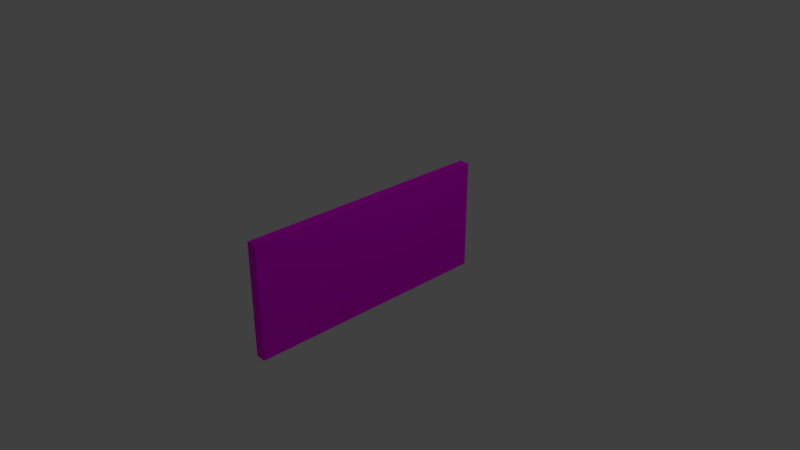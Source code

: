 # Source: Blocked.blend  (saved by Blender 2.79.0; exported with 4.5.12 LTS)
import bpy
from mathutils import Matrix  # noqa: F401  (used for matrix-valued properties, if any)

bpy.ops.wm.read_factory_settings(use_empty=True)
scene = bpy.context.scene
scene.name = 'Scene'

# ---- collections
col_collection_1 = bpy.data.collections.new('Collection 1'); scene.collection.children.link(col_collection_1)

# ---- images (referenced by path relative to the original .blend; pixels are not part of the script)
import os
ASSET_DIR = os.environ.get("B2B_ASSET_DIR", "")  # directory of the original .blend (textures are referenced by path, not embedded)
HERE = os.path.dirname(os.path.abspath(__file__))  # packed textures are extracted next to this script under _unpacked/

def load_image(name, relpath, width, height, colorspace="sRGB"):
    """Load a texture the original file referenced (path relative to the .blend, or extracted next to this script)."""
    p = next((c for c in (os.path.join(HERE, relpath), os.path.join(ASSET_DIR, relpath)) if relpath and os.path.exists(c)), "")
    if p:
        img = bpy.data.images.load(p, check_existing=True)
        img.name = name
    else:  # same state as the original file: an image datablock whose file is absent (Cycles renders it pink)
        img = bpy.data.images.new(name, width, height)
        img.source = "FILE"
        img.filepath = "//" + (relpath or name)
    img.colorspace_settings.name = colorspace
    return img
img_blocked_png = load_image('Blocked.png', 'Blocked.png', 1024, 1024, 'sRGB')

# ---- materials (node trees are filled in below, after node groups)
mat_material_002 = bpy.data.materials.new('Material.002')
mat_material_002.alpha_threshold = 0.0
mat_material_002.roughness = 0.5

# ---- material node trees
mat_material_002.use_nodes = True; mat_material_002.node_tree.nodes.clear()
_N = mat_material_002.node_tree.nodes; _L = mat_material_002.node_tree.links
n0 = _N.new('ShaderNodeOutputMaterial'); n0.name = 'Material Output'; n0.location = (300, 300)
n1 = _N.new('ShaderNodeBsdfDiffuse'); n1.name = 'Diffuse BSDF'; n1.location = (10, 300)
n2 = _N.new('ShaderNodeTexImage'); n2.name = 'Image Texture'; n2.location = (-180, 300)
n2.width = 140
n2.image = img_blocked_png
_L.new(n1.outputs[0], n0.inputs[0])
_L.new(n2.outputs[0], n1.inputs[0])
n0.is_active_output = True

# ---- world
world_world = bpy.data.worlds.new('World'); scene.world = world_world
world_world.color = (0.05088, 0.05088, 0.05088)
world_world.use_sun_shadow = False
world_world.sun_shadow_jitter_overblur = 0.0
world_world.cycles.sampling_method = 'MANUAL'

# ---- cameras
cam_camera = bpy.data.cameras.new('Camera')
cam_camera.clip_end = 100.0
cam_camera.lens = 35.0
cam_camera.sensor_width = 32.0
cam_camera.sensor_height = 18.0
cam_camera.ortho_scale = 7.314
cam_camera.dof.focus_distance = 0.0

# ---- lights
light_lamp = bpy.data.lights.new('Lamp', 'POINT')
light_lamp.transmission_factor = 0.0
light_lamp.cutoff_distance = 30.0
light_lamp.energy = 100.0
light_lamp.shadow_buffer_clip_start = 1.001
light_lamp.shadow_soft_size = 0.1
light_lamp.shadow_maximum_resolution = 0.006
light_lamp.use_absolute_resolution = True

# ---- meshes
me_cube = bpy.data.meshes.new('Cube')
me_cube.from_pydata([(0.07312, 1.756, -0.7787), (0.07312, -1.756, -0.7787), (-0.07312, -1.756, -0.7787), (-0.07312, 1.756, -0.7787), (0.07312, 1.756, 0.7787), (0.07312, -1.756, 0.7787), (-0.07312, -1.756, 0.7787), (-0.07312, 1.756, 0.7787)], [], [(0, 1, 2, 3), (4, 7, 6, 5), (0, 4, 5, 1), (1, 5, 6, 2), (2, 6, 7, 3), (4, 0, 3, 7)])
_uv = me_cube.uv_layers.new(name='UVMap')
_uv.uv.foreach_set('vector', [1.788e-07, 0.0823, 1.0, 0.0823, 1.0, 0.1235, 0.0, 0.1235, 1.0, 0.04115, 1.0, 0.0823, 5.364e-07, 0.0823, 0.0, 0.04115, 1.0, 0.5617, 1.0, 1.0, 2.98e-08, 1.0, 4.172e-07, 0.5617, 0.8867, 0.04115, 0.4433, 0.04115, 0.4433, 1.192e-07, 0.8867, 5.96e-08, 1.0, 0.1235, 1.0, 0.5617, 2.682e-07, 0.5617, 0.0, 0.1235, 0.0, 1.49e-07, 0.4433, 0.0, 0.4433, 0.04115, 0.0, 0.04115])
me_cube.materials.append(mat_material_002)
me_cube.use_remesh_preserve_volume = False
me_cube.use_remesh_preserve_attributes = False
me_cube.use_mirror_vertex_groups = False
me_cube.update()

# ---- objects
ob_cube = bpy.data.objects.new('Cube', me_cube)
ob_lamp = bpy.data.objects.new('Lamp', light_lamp)
ob_camera = bpy.data.objects.new('Camera', cam_camera)

# ---- transforms, parenting, visibility, modifiers, constraints
ob_cube.location = (0.0, 0.0, 0.0)
ob_cube.lock_rotations_4d = False
ob_cube.empty_display_type = 'ARROWS'
ob_cube.lineart.crease_threshold = 0.0
ob_lamp.location = (4.076, 1.005, 5.904)
ob_lamp.rotation_euler = (0.6503, 0.05522, 1.866)
ob_lamp.lock_rotations_4d = False
ob_lamp.empty_display_type = 'ARROWS'
ob_lamp.color = (0.0, 0.0, 0.0, 0.0)
ob_lamp.lineart.crease_threshold = 0.0
ob_camera.location = (7.481, -6.508, 5.344)
ob_camera.rotation_euler = (1.109, 0.0, 0.8149)
ob_camera.lock_rotations_4d = False
ob_camera.empty_display_type = 'ARROWS'
ob_camera.color = (0.0, 0.0, 0.0, 0.0)
ob_camera.display_type = 'WIRE'
ob_camera.lineart.crease_threshold = 0.0

# ---- collection membership
col_collection_1.objects.link(ob_cube)
col_collection_1.objects.link(ob_lamp)
col_collection_1.objects.link(ob_camera)

# ---- scene / render settings (as saved in the file)
scene.camera = ob_camera
scene.frame_start = 1; scene.frame_end = 250; scene.frame_set(0)
scene.render.engine = 'CYCLES'
scene.render.resolution_percentage = 50
scene.render.dither_intensity = 0.0
scene.cycles.use_denoising = False
scene.cycles.samples = 128
scene.cycles.sampling_pattern = 'TABULATED_SOBOL'
scene.cycles.use_adaptive_sampling = False
scene.cycles.use_light_tree = False
scene.cycles.blur_glossy = 0.0
scene.cycles.sample_clamp_indirect = 0.0
scene.view_settings.view_transform = 'Standard'
bpy.context.view_layer.update()

